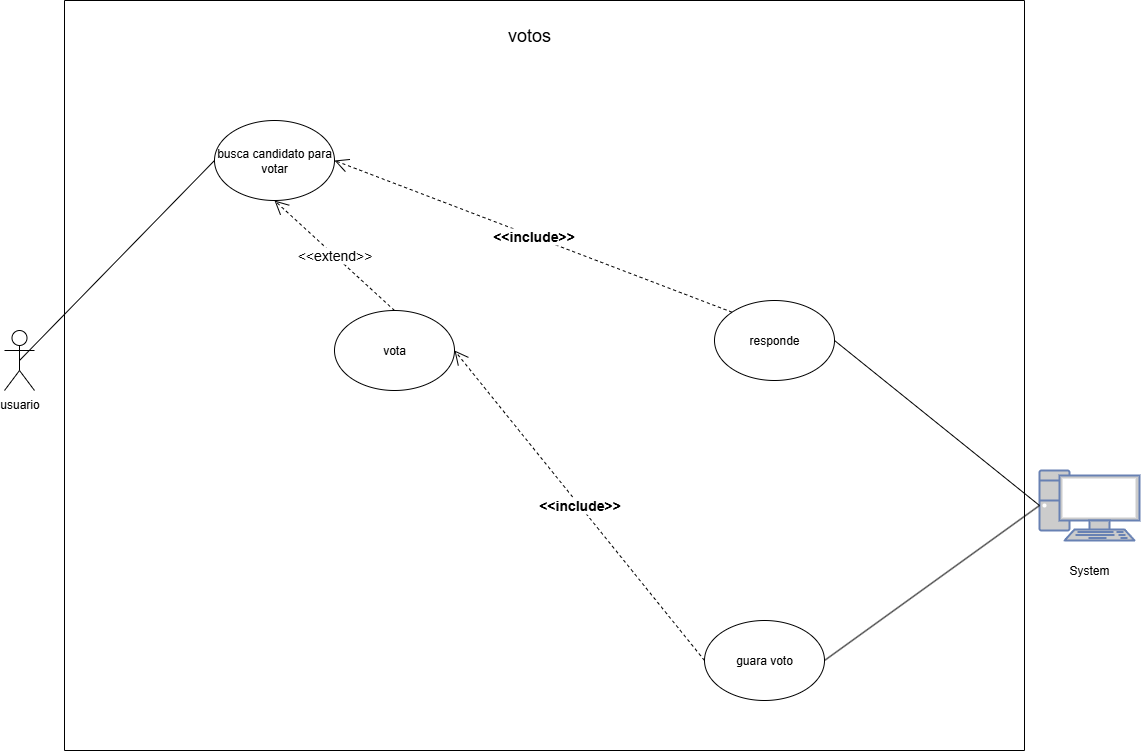

The diagram above was exported from draw.io. Its source (the exported page's mxGraphModel, read from the mxfile embedded in the PNG):
<mxGraphModel dx="1426" dy="791" grid="1" gridSize="10" guides="1" tooltips="1" connect="1" arrows="1" fold="1" page="1" pageScale="1" pageWidth="1169" pageHeight="827" math="0" shadow="0">
  <root>
    <mxCell id="0" />
    <mxCell id="1" parent="0" />
    <mxCell id="ZoXo5kyAzsHdvYon4ocy-2" value="" style="swimlane;startSize=0;" parent="1" vertex="1">
      <mxGeometry x="80" y="40" width="960" height="750" as="geometry">
        <mxRectangle x="80" y="40" width="50" height="40" as="alternateBounds" />
      </mxGeometry>
    </mxCell>
    <mxCell id="ZoXo5kyAzsHdvYon4ocy-48" value="votos" style="text;html=1;align=center;verticalAlign=middle;whiteSpace=wrap;rounded=0;fontSize=18;" parent="ZoXo5kyAzsHdvYon4ocy-2" vertex="1">
      <mxGeometry x="350" width="230" height="70" as="geometry" />
    </mxCell>
    <mxCell id="Tmy9XAIPpuOfMzkUHgec-4" value="responde" style="ellipse;whiteSpace=wrap;html=1;" vertex="1" parent="ZoXo5kyAzsHdvYon4ocy-2">
      <mxGeometry x="650" y="300" width="120" height="80" as="geometry" />
    </mxCell>
    <mxCell id="Tmy9XAIPpuOfMzkUHgec-5" value="&amp;lt;&amp;lt;include&amp;gt;&amp;gt;" style="endArrow=open;endSize=12;dashed=1;html=1;rounded=0;strokeWidth=1;fontSize=14;exitX=0;exitY=0;exitDx=0;exitDy=0;entryX=1;entryY=0.5;entryDx=0;entryDy=0;fontStyle=1" edge="1" parent="ZoXo5kyAzsHdvYon4ocy-2" source="Tmy9XAIPpuOfMzkUHgec-4" target="Tmy9XAIPpuOfMzkUHgec-13">
      <mxGeometry width="160" relative="1" as="geometry">
        <mxPoint x="410" y="390" as="sourcePoint" />
        <mxPoint x="510" y="374" as="targetPoint" />
      </mxGeometry>
    </mxCell>
    <mxCell id="Tmy9XAIPpuOfMzkUHgec-13" value="busca candidato para votar" style="ellipse;whiteSpace=wrap;html=1;" vertex="1" parent="ZoXo5kyAzsHdvYon4ocy-2">
      <mxGeometry x="150" y="120" width="120" height="80" as="geometry" />
    </mxCell>
    <mxCell id="Tmy9XAIPpuOfMzkUHgec-14" value="vota" style="ellipse;whiteSpace=wrap;html=1;" vertex="1" parent="ZoXo5kyAzsHdvYon4ocy-2">
      <mxGeometry x="270" y="310" width="120" height="80" as="geometry" />
    </mxCell>
    <mxCell id="Tmy9XAIPpuOfMzkUHgec-16" value="&amp;lt;&amp;lt;extend&amp;gt;&amp;gt;" style="endArrow=open;endSize=12;dashed=1;html=1;rounded=0;strokeWidth=1;fontSize=14;exitX=0.5;exitY=0;exitDx=0;exitDy=0;entryX=0.5;entryY=1;entryDx=0;entryDy=0;" edge="1" parent="ZoXo5kyAzsHdvYon4ocy-2" source="Tmy9XAIPpuOfMzkUHgec-14" target="Tmy9XAIPpuOfMzkUHgec-13">
      <mxGeometry x="0.0039" width="160" relative="1" as="geometry">
        <mxPoint x="430" y="390" as="sourcePoint" />
        <mxPoint x="580" y="310" as="targetPoint" />
        <mxPoint as="offset" />
      </mxGeometry>
    </mxCell>
    <mxCell id="Tmy9XAIPpuOfMzkUHgec-19" value="guara voto" style="ellipse;whiteSpace=wrap;html=1;" vertex="1" parent="ZoXo5kyAzsHdvYon4ocy-2">
      <mxGeometry x="640" y="620" width="120" height="80" as="geometry" />
    </mxCell>
    <mxCell id="Tmy9XAIPpuOfMzkUHgec-20" value="&amp;lt;&amp;lt;include&amp;gt;&amp;gt;" style="endArrow=open;endSize=12;dashed=1;html=1;rounded=0;strokeWidth=1;fontSize=14;exitX=0;exitY=0.5;exitDx=0;exitDy=0;entryX=1;entryY=0.5;entryDx=0;entryDy=0;fontStyle=1" edge="1" parent="ZoXo5kyAzsHdvYon4ocy-2" source="Tmy9XAIPpuOfMzkUHgec-19" target="Tmy9XAIPpuOfMzkUHgec-14">
      <mxGeometry width="160" relative="1" as="geometry">
        <mxPoint x="410" y="360" as="sourcePoint" />
        <mxPoint x="600" y="320" as="targetPoint" />
      </mxGeometry>
    </mxCell>
    <mxCell id="ZoXo5kyAzsHdvYon4ocy-3" value="usuario" style="shape=umlActor;verticalLabelPosition=bottom;verticalAlign=top;html=1;" parent="1" vertex="1">
      <mxGeometry x="20" y="370" width="30" height="60" as="geometry" />
    </mxCell>
    <mxCell id="ZoXo5kyAzsHdvYon4ocy-82" value="" style="fontColor=#0066CC;verticalAlign=top;verticalLabelPosition=bottom;labelPosition=center;align=center;html=1;outlineConnect=0;fillColor=#CCCCCC;strokeColor=#6881B3;gradientColor=none;gradientDirection=north;strokeWidth=2;shape=mxgraph.networks.pc;" parent="1" vertex="1">
      <mxGeometry x="1055" y="510" width="100" height="70" as="geometry" />
    </mxCell>
    <mxCell id="ZoXo5kyAzsHdvYon4ocy-83" value="System" style="text;html=1;align=center;verticalAlign=middle;whiteSpace=wrap;rounded=0;" parent="1" vertex="1">
      <mxGeometry x="1075" y="595" width="60" height="30" as="geometry" />
    </mxCell>
    <mxCell id="x_9J94a8L7yGmmgBpmEp-5" value="" style="endArrow=none;html=1;rounded=0;fontSize=12;startSize=8;endSize=8;curved=1;exitX=0.5;exitY=0.5;exitDx=0;exitDy=0;exitPerimeter=0;entryX=0;entryY=0.5;entryDx=0;entryDy=0;" parent="1" source="ZoXo5kyAzsHdvYon4ocy-3" edge="1">
      <mxGeometry width="50" height="50" relative="1" as="geometry">
        <mxPoint x="560" y="460" as="sourcePoint" />
        <mxPoint x="230" y="200" as="targetPoint" />
      </mxGeometry>
    </mxCell>
    <mxCell id="x_9J94a8L7yGmmgBpmEp-36" value="" style="endArrow=none;html=1;rounded=0;fontSize=12;startSize=8;endSize=8;curved=1;exitX=0;exitY=0.5;exitDx=0;exitDy=0;exitPerimeter=0;entryX=1;entryY=0.5;entryDx=0;entryDy=0;" parent="1" source="ZoXo5kyAzsHdvYon4ocy-82" target="Tmy9XAIPpuOfMzkUHgec-4" edge="1">
      <mxGeometry width="50" height="50" relative="1" as="geometry">
        <mxPoint x="560" y="440" as="sourcePoint" />
        <mxPoint x="903.2820117735141" y="696.7179882264859" as="targetPoint" />
      </mxGeometry>
    </mxCell>
    <mxCell id="Tmy9XAIPpuOfMzkUHgec-21" value="" style="endArrow=none;html=1;rounded=0;entryX=0;entryY=0.5;entryDx=0;entryDy=0;entryPerimeter=0;exitX=1;exitY=0.5;exitDx=0;exitDy=0;" edge="1" parent="1" source="Tmy9XAIPpuOfMzkUHgec-19" target="ZoXo5kyAzsHdvYon4ocy-82">
      <mxGeometry width="50" height="50" relative="1" as="geometry">
        <mxPoint x="560" y="410" as="sourcePoint" />
        <mxPoint x="610" y="360" as="targetPoint" />
      </mxGeometry>
    </mxCell>
  </root>
</mxGraphModel>